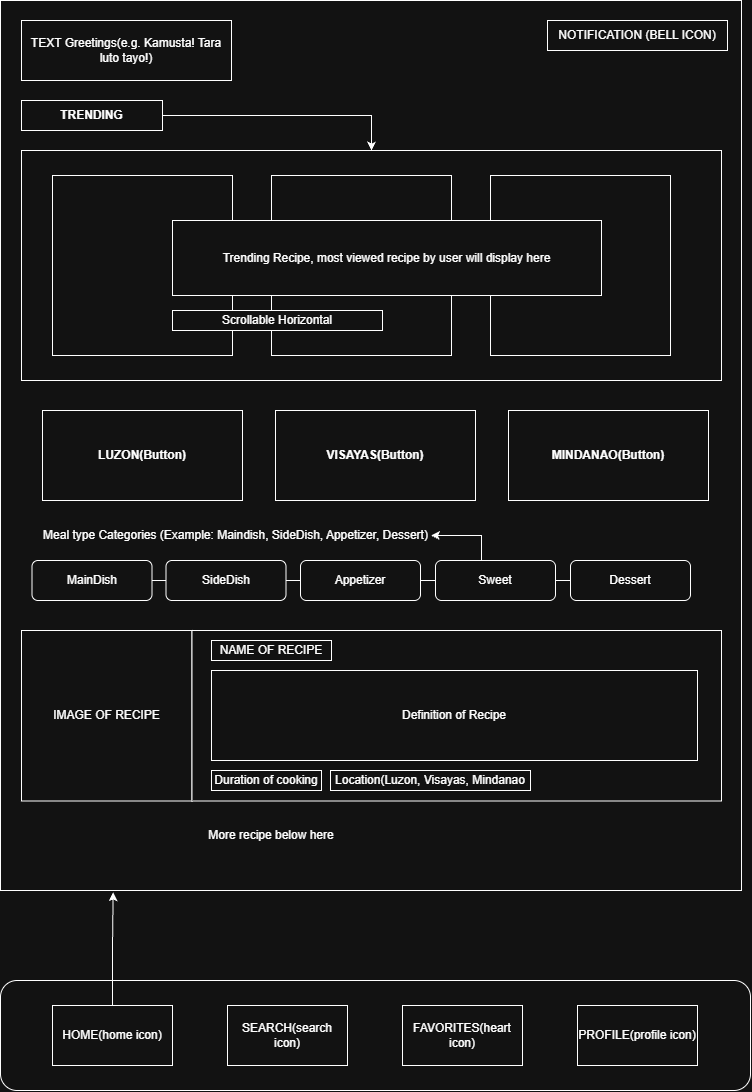

The diagram above was exported from draw.io. Its source (the exported page's mxGraphModel, read from the mxfile embedded in the PNG):
<mxGraphModel dx="2146" dy="1171" grid="1" gridSize="10" guides="1" tooltips="1" connect="1" arrows="1" fold="1" page="1" pageScale="1" pageWidth="827" pageHeight="1169" background="none" math="0" shadow="0">
  <root>
    <mxCell id="0" />
    <mxCell id="1" parent="0" />
    <mxCell id="I1f_obULhiG-IXm-CYUs-1" parent="1" style="rounded=1;whiteSpace=wrap;html=1;roundedPerimeter=1;" value="" vertex="1">
      <mxGeometry height="110" width="750" x="39" y="1020" as="geometry" />
    </mxCell>
    <mxCell id="I1f_obULhiG-IXm-CYUs-3" parent="1" style="rounded=0;whiteSpace=wrap;html=1;" value="HOME(home icon)" vertex="1">
      <mxGeometry height="60" width="120" x="91" y="1045" as="geometry" />
    </mxCell>
    <mxCell id="I1f_obULhiG-IXm-CYUs-4" parent="1" style="rounded=0;whiteSpace=wrap;html=1;" value="SEARCH(search icon)" vertex="1">
      <mxGeometry height="60" width="120" x="266" y="1045" as="geometry" />
    </mxCell>
    <mxCell id="I1f_obULhiG-IXm-CYUs-5" parent="1" style="rounded=0;whiteSpace=wrap;html=1;" value="FAVORITES(heart icon)" vertex="1">
      <mxGeometry height="60" width="120" x="441" y="1045" as="geometry" />
    </mxCell>
    <mxCell id="I1f_obULhiG-IXm-CYUs-6" parent="1" style="rounded=0;whiteSpace=wrap;html=1;" value="PROFILE(profile icon)" vertex="1">
      <mxGeometry height="60" width="120" x="616" y="1045" as="geometry" />
    </mxCell>
    <mxCell id="I1f_obULhiG-IXm-CYUs-8" parent="1" style="rounded=0;whiteSpace=wrap;html=1;fillColor=none;" value="" vertex="1">
      <mxGeometry height="890" width="741" x="39" y="40" as="geometry" />
    </mxCell>
    <mxCell id="I1f_obULhiG-IXm-CYUs-10" edge="1" parent="1" source="I1f_obULhiG-IXm-CYUs-3" style="edgeStyle=orthogonalEdgeStyle;rounded=0;orthogonalLoop=1;jettySize=auto;html=1;entryX=0.152;entryY=1.002;entryDx=0;entryDy=0;entryPerimeter=0;defaultLabelBackgroundColor=page;" target="I1f_obULhiG-IXm-CYUs-8">
      <mxGeometry relative="1" as="geometry" />
    </mxCell>
    <mxCell id="I1f_obULhiG-IXm-CYUs-23" edge="1" parent="1" source="I1f_obULhiG-IXm-CYUs-11" style="edgeStyle=orthogonalEdgeStyle;rounded=0;orthogonalLoop=1;jettySize=auto;html=1;defaultLabelBackgroundColor=page;" target="I1f_obULhiG-IXm-CYUs-17" value="">
      <mxGeometry relative="1" x="-0.3934" as="geometry">
        <Array as="points">
          <mxPoint x="410" y="155" />
        </Array>
      </mxGeometry>
    </mxCell>
    <mxCell id="I1f_obULhiG-IXm-CYUs-11" parent="1" style="rounded=0;whiteSpace=wrap;html=1;" value="&lt;b&gt;TRENDING&lt;/b&gt;" vertex="1">
      <mxGeometry height="30" width="141" x="60" y="140" as="geometry" />
    </mxCell>
    <mxCell id="I1f_obULhiG-IXm-CYUs-13" parent="1" style="rounded=0;whiteSpace=wrap;html=1;" value="NOTIFICATION (BELL ICON)" vertex="1">
      <mxGeometry height="30" width="180" x="586" y="60" as="geometry" />
    </mxCell>
    <mxCell id="I1f_obULhiG-IXm-CYUs-14" parent="1" style="rounded=0;whiteSpace=wrap;html=1;" value="TEXT Greetings(e.g. Kamusta! Tara luto tayo!)" vertex="1">
      <mxGeometry height="60" width="210" x="60" y="60" as="geometry" />
    </mxCell>
    <mxCell id="I1f_obULhiG-IXm-CYUs-17" parent="1" style="rounded=0;whiteSpace=wrap;html=1;fillColor=none;" value="" vertex="1">
      <mxGeometry height="230" width="700" x="60" y="190" as="geometry" />
    </mxCell>
    <mxCell id="I1f_obULhiG-IXm-CYUs-18" parent="1" style="whiteSpace=wrap;html=1;aspect=fixed;" value="" vertex="1">
      <mxGeometry height="180" width="180" x="91" y="215" as="geometry" />
    </mxCell>
    <mxCell id="I1f_obULhiG-IXm-CYUs-19" parent="1" style="whiteSpace=wrap;html=1;aspect=fixed;" value="" vertex="1">
      <mxGeometry height="180" width="180" x="310" y="215" as="geometry" />
    </mxCell>
    <mxCell id="I1f_obULhiG-IXm-CYUs-20" parent="1" style="whiteSpace=wrap;html=1;aspect=fixed;" value="" vertex="1">
      <mxGeometry height="180" width="180" x="529" y="215" as="geometry" />
    </mxCell>
    <mxCell id="I1f_obULhiG-IXm-CYUs-24" parent="1" style="rounded=0;whiteSpace=wrap;html=1;" value="Trending Recipe, most viewed recipe by user will display here" vertex="1">
      <mxGeometry height="75" width="429" x="211" y="260" as="geometry" />
    </mxCell>
    <mxCell id="I1f_obULhiG-IXm-CYUs-25" parent="1" style="rounded=0;whiteSpace=wrap;html=1;" value="Scrollable Horizontal" vertex="1">
      <mxGeometry height="20" width="210" x="211" y="350" as="geometry" />
    </mxCell>
    <mxCell id="I1f_obULhiG-IXm-CYUs-26" parent="1" style="rounded=0;whiteSpace=wrap;html=1;" value="&lt;b&gt;VISAYAS(Button)&lt;/b&gt;" vertex="1">
      <mxGeometry height="90" width="200" x="314" y="450" as="geometry" />
    </mxCell>
    <mxCell id="I1f_obULhiG-IXm-CYUs-27" parent="1" style="rounded=0;whiteSpace=wrap;html=1;" value="&lt;b&gt;LUZON&lt;/b&gt;&lt;b&gt;(Button)&lt;/b&gt;" vertex="1">
      <mxGeometry height="90" width="200" x="81" y="450" as="geometry" />
    </mxCell>
    <mxCell id="I1f_obULhiG-IXm-CYUs-28" parent="1" style="rounded=0;whiteSpace=wrap;html=1;" value="&lt;b&gt;MINDANAO&lt;/b&gt;&lt;b&gt;(Button)&lt;/b&gt;" vertex="1">
      <mxGeometry height="90" width="200" x="547" y="450" as="geometry" />
    </mxCell>
    <mxCell id="I1f_obULhiG-IXm-CYUs-44" edge="1" parent="1" source="I1f_obULhiG-IXm-CYUs-30" style="edgeStyle=orthogonalEdgeStyle;rounded=0;orthogonalLoop=1;jettySize=auto;html=1;exitX=1;exitY=0.5;exitDx=0;exitDy=0;entryX=0;entryY=0.5;entryDx=0;entryDy=0;defaultLabelBackgroundColor=page;startArrow=none;startFill=0;endArrow=none;endFill=0;" target="I1f_obULhiG-IXm-CYUs-31">
      <mxGeometry relative="1" as="geometry" />
    </mxCell>
    <mxCell id="I1f_obULhiG-IXm-CYUs-30" parent="1" style="rounded=1;whiteSpace=wrap;html=1;roundedPerimeter=1;" value="MainDish" vertex="1">
      <mxGeometry height="40" width="120" x="70.5" y="600" as="geometry" />
    </mxCell>
    <mxCell id="I1f_obULhiG-IXm-CYUs-45" edge="1" parent="1" source="I1f_obULhiG-IXm-CYUs-31" style="edgeStyle=orthogonalEdgeStyle;rounded=0;orthogonalLoop=1;jettySize=auto;html=1;exitX=1;exitY=0.5;exitDx=0;exitDy=0;entryX=0;entryY=0.5;entryDx=0;entryDy=0;defaultLabelBackgroundColor=page;endArrow=none;endFill=0;" target="I1f_obULhiG-IXm-CYUs-32">
      <mxGeometry relative="1" as="geometry" />
    </mxCell>
    <mxCell id="I1f_obULhiG-IXm-CYUs-31" parent="1" style="rounded=1;whiteSpace=wrap;html=1;roundedPerimeter=1;" value="SideDish" vertex="1">
      <mxGeometry height="40" width="120" x="204.5" y="600" as="geometry" />
    </mxCell>
    <mxCell id="I1f_obULhiG-IXm-CYUs-46" edge="1" parent="1" source="I1f_obULhiG-IXm-CYUs-32" style="edgeStyle=orthogonalEdgeStyle;rounded=0;orthogonalLoop=1;jettySize=auto;html=1;exitX=1;exitY=0.5;exitDx=0;exitDy=0;entryX=0;entryY=0.5;entryDx=0;entryDy=0;defaultLabelBackgroundColor=page;endArrow=none;endFill=0;" target="I1f_obULhiG-IXm-CYUs-33">
      <mxGeometry relative="1" as="geometry" />
    </mxCell>
    <mxCell id="I1f_obULhiG-IXm-CYUs-32" parent="1" style="rounded=1;whiteSpace=wrap;html=1;roundedPerimeter=1;" value="Appetizer" vertex="1">
      <mxGeometry height="40" width="120" x="339" y="600" as="geometry" />
    </mxCell>
    <mxCell id="I1f_obULhiG-IXm-CYUs-49" edge="1" parent="1" source="I1f_obULhiG-IXm-CYUs-33" style="edgeStyle=orthogonalEdgeStyle;rounded=0;orthogonalLoop=1;jettySize=auto;html=1;entryX=1;entryY=0.5;entryDx=0;entryDy=0;defaultLabelBackgroundColor=page;">
      <mxGeometry relative="1" as="geometry">
        <Array as="points">
          <mxPoint x="520" y="575" />
        </Array>
        <mxPoint x="469.5" y="575" as="targetPoint" />
      </mxGeometry>
    </mxCell>
    <mxCell id="I1f_obULhiG-IXm-CYUs-33" parent="1" style="rounded=1;whiteSpace=wrap;html=1;roundedPerimeter=1;" value="Sweet" vertex="1">
      <mxGeometry height="40" width="120" x="474" y="600" as="geometry" />
    </mxCell>
    <mxCell id="I1f_obULhiG-IXm-CYUs-47" edge="1" parent="1" source="I1f_obULhiG-IXm-CYUs-34" style="edgeStyle=orthogonalEdgeStyle;rounded=0;orthogonalLoop=1;jettySize=auto;html=1;exitX=0;exitY=0.5;exitDx=0;exitDy=0;entryX=1;entryY=0.5;entryDx=0;entryDy=0;defaultLabelBackgroundColor=page;endArrow=none;endFill=0;" target="I1f_obULhiG-IXm-CYUs-33">
      <mxGeometry relative="1" as="geometry" />
    </mxCell>
    <mxCell id="I1f_obULhiG-IXm-CYUs-34" parent="1" style="rounded=1;whiteSpace=wrap;html=1;roundedPerimeter=1;" value="Dessert" vertex="1">
      <mxGeometry height="40" width="120" x="609" y="600" as="geometry" />
    </mxCell>
    <mxCell id="I1f_obULhiG-IXm-CYUs-50" parent="1" style="text;html=1;whiteSpace=wrap;strokeColor=none;fillColor=none;align=center;verticalAlign=middle;rounded=0;" value="Meal type Categories (Example: Maindish, SideDish, Appetizer, Dessert)" vertex="1">
      <mxGeometry height="30" width="429" x="60" y="560" as="geometry" />
    </mxCell>
    <mxCell id="I1f_obULhiG-IXm-CYUs-52" parent="1" style="whiteSpace=wrap;html=1;aspect=fixed;" value="IMAGE OF RECIPE" vertex="1">
      <mxGeometry height="170.5" width="170.5" x="60" y="670" as="geometry" />
    </mxCell>
    <mxCell id="I1f_obULhiG-IXm-CYUs-53" parent="1" style="rounded=0;whiteSpace=wrap;html=1;" value="" vertex="1">
      <mxGeometry height="170.5" width="529.5" x="230.5" y="670" as="geometry" />
    </mxCell>
    <mxCell id="I1f_obULhiG-IXm-CYUs-54" parent="1" style="rounded=0;whiteSpace=wrap;html=1;" value="NAME OF RECIPE" vertex="1">
      <mxGeometry height="20" width="120" x="250" y="680" as="geometry" />
    </mxCell>
    <mxCell id="I1f_obULhiG-IXm-CYUs-55" parent="1" style="rounded=0;whiteSpace=wrap;html=1;" value="Definition of Recipe" vertex="1">
      <mxGeometry height="90" width="486" x="250" y="710" as="geometry" />
    </mxCell>
    <mxCell id="I1f_obULhiG-IXm-CYUs-56" parent="1" style="rounded=0;whiteSpace=wrap;html=1;" value="Duration of cooking" vertex="1">
      <mxGeometry height="20" width="110" x="250" y="810" as="geometry" />
    </mxCell>
    <mxCell id="I1f_obULhiG-IXm-CYUs-57" parent="1" style="rounded=0;whiteSpace=wrap;html=1;" value="Location(Luzon, Visayas, Mindanao" vertex="1">
      <mxGeometry height="20" width="200" x="369" y="810" as="geometry" />
    </mxCell>
    <mxCell id="I1f_obULhiG-IXm-CYUs-58" parent="1" style="text;html=1;whiteSpace=wrap;strokeColor=none;fillColor=none;align=center;verticalAlign=middle;rounded=0;" value="More recipe below here" vertex="1">
      <mxGeometry height="30" width="529.5" x="45.25" y="860" as="geometry" />
    </mxCell>
  </root>
</mxGraphModel>